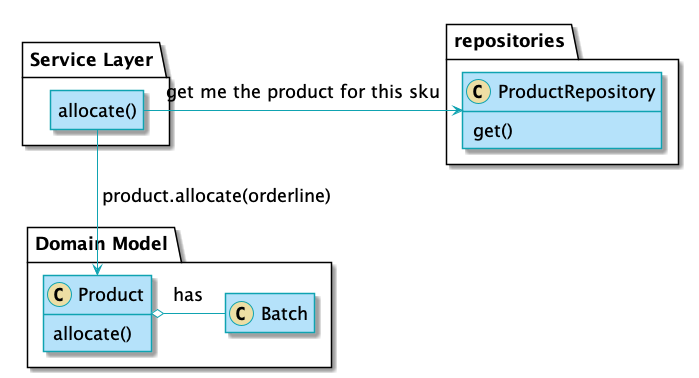

The diagram above was rendered by PlantUML. Its source (embedded in the PNG):
@startuml
skinparam default {
    FontName Guardian Sans Cond Regular
    FontSize 18
    FontColor Black
}

skinparam class {
    BackgroundColor #b5e2fa
    BorderColor #0fa3b1
}

skinparam CircledCharacter {
    FontColor Black
}

skinparam stereotypeC {
    BackgroundColor #eddea4 
}

skinparam package {
    FontName Guardian Sans Cond Light
}

skinparam sequencelifeline {
    BorderColor #0fa3b1
}
skinparam arrow {
    Color #0fa3b1
}
skinparam participant {
    BackgroundColor #b5e2fa
    BorderColor #0fa3b1
}
skinparam entity {
    BackgroundColor #b5e2fa
    BorderColor #0fa3b1
}
skinparam collections {
    BackgroundColor #b5e2fa
    BorderColor #0fa3b1
}
skinparam database {
    BackgroundColor #b5e2fa
    BorderColor #0fa3b1
}
skinparam boundary {
    BackgroundColor #b5e2fa
    BorderColor #0fa3b1
}
skinparam actor {
    Color DeepSkyBlue
    BackgroundColor #b5e2fa
    BorderColor #0fa3b1
}
skinparam sequencegroupheader {
    FontName Guardian Sans Cond Light
}
skinparam sequencebox {
    BackgroundColor PowderBlue
    BorderColor #0fa3b1
}
skinparam padding 4

hide empty members

package "Service Layer" as services {
    class "allocate()" as allocate {
    }
}

hide allocate circle
hide allocate members


package "Domain Model" as domain_model {

  class Product {
    allocate()
  }

  class Batch {
  }
}


package repositories {

  class ProductRepository {
    get()
  }

}

allocate -> ProductRepository: get me the product for this sku
allocate --> Product: product.allocate(orderline)
Product o- Batch: has

@enduml